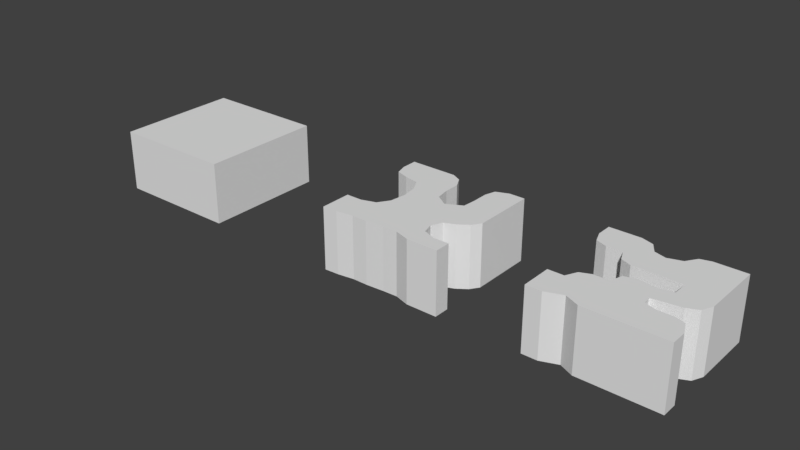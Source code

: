 # Source: randomMapTile1.blend  (saved by Blender 2.78.0; exported with 4.5.12 LTS)
import bpy
from mathutils import Matrix  # noqa: F401  (used for matrix-valued properties, if any)

bpy.ops.wm.read_factory_settings(use_empty=True)
scene = bpy.context.scene
scene.name = 'Scene'

# ---- collections
col_collection_1 = bpy.data.collections.new('Collection 1'); scene.collection.children.link(col_collection_1)

# ---- world
world_world = bpy.data.worlds.new('World'); scene.world = world_world
world_world.color = (0.05088, 0.05088, 0.05088)
world_world.use_sun_shadow = False
world_world.sun_shadow_jitter_overblur = 0.0
world_world.cycles.sampling_method = 'MANUAL'

# ---- meshes
me_cube_006 = bpy.data.meshes.new('Cube.006')
me_cube_006.from_pydata([(-1.0, -1.0, -1.0), (-1.0, -1.0, 1.0), (-1.0, 1.0, -1.0), (-1.0, 1.0, 1.0), (1.0, -1.0, -1.0), (1.0, -1.0, 1.0), (1.0, 1.0, -1.0), (1.0, 1.0, 1.0), (0.75, -0.5, 0.5), (-1.0, -1.0, 0.0), (0.3332, -0.4434, 0.5), (-1.0, 1.0, 0.0), (-0.5, -0.25, 0.5), (-0.75, -0.5, 0.5), (1.0, 1.0, 0.0), (1.0, 0.0, -1.0), (1.0, 0.0, 1.0), (1.0, -1.0, 0.0), (0.0, -1.0, -1.0), (0.0, -1.0, 1.0), (0.0, 0.0, 1.0), (0.0, -1.0, 0.0), (1.0, 0.0, 0.0), (-0.6635, -0.3199, 0.5), (-0.25, -0.25, 0.5), (-1.0, -0.5, -1.0), (-1.0, -1.0, 0.5), (-0.9301, 0.5665, 1.0), (-1.0, 1.0, -0.5), (-0.5, 1.0, -1.0), (0.5, 1.0, 1.0), (1.0, 1.0, -0.5), (1.0, 0.5, -1.0), (0.9135, -0.5532, 1.0), (1.0, -1.0, -0.5), (0.5, -1.0, -1.0), (-0.4767, -0.8969, 1.0), (-0.9301, 0.5665, -1.0), (-1.0, -1.0, -0.5), (-1.0, -0.5, 1.0), (-1.0, 1.0, 0.5), (0.5, 1.0, -1.0), (-0.5, 1.0, 1.0), (1.0, 1.0, 0.5), (1.0, 0.5, 1.0), (1.0, -1.0, 0.5), (-0.4767, -0.8969, -1.0), (0.5, -1.0, 1.0), (0.0, -0.5, 1.0), (0.0, 0.5, 1.0), (0.5, 0.0, 1.0), (0.3165, -0.3099, 0.5), (0.0, -0.5, -1.0), (0.0, 0.5, -1.0), (0.75, -0.25, 0.5), (0.5, 0.0, -1.0), (-0.4767, -0.8969, 4.711e-10), (0.5, -1.0, 0.0), (0.0, -1.0, -0.5), (0.0, -1.0, 0.5), (0.9135, -0.5532, -1.75e-09), (1.0, 0.5, 0.0), (1.0, 0.0, -0.5), (1.0, 0.0, 0.5), (0.5, 1.0, 0.0), (-0.5, 1.0, 0.0), (0.2167, 0.7799, 0.5), (-0.1934, 0.7666, 0.5), (-0.9301, 0.5665, 1.413e-09), (-0.25, 0.25, 0.5), (0.25, 0.25, 0.5), (-1.0, -0.5, -0.5), (-0.9301, 0.5665, -0.5), (-0.5, 1.0, 0.5), (-0.5, 1.0, -0.5), (0.5, 1.0, -0.5), (1.0, 0.5, 0.5), (1.0, 0.5, -0.5), (0.5, -1.0, 0.5), (0.5, -1.0, -0.5), (-0.4767, -0.8969, -0.5), (0.5, 0.5, -1.0), (-0.5, 0.5, -1.0), (-0.5, -0.5, -1.0), (-0.5, 0.5, 1.0), (0.5, 0.5, 1.0), (0.5, -0.5, 1.0), (-0.5, -0.5, 1.0), (0.5, -0.5, -1.0), (-0.4767, -0.8969, 0.5), (0.9135, -0.5532, 0.5), (0.5, 1.0, 0.5), (-0.9301, 0.5665, 0.5), (-1.0, -0.75, -1.0), (-1.0, -1.0, 0.75), (-1.0, 0.75, 1.0), (-1.0, 1.0, -0.75), (-0.75, 1.0, -1.0), (0.75, 1.0, 1.0), (1.0, 1.0, -0.75), (1.0, 0.75, -1.0), (1.0, -0.75, 1.0), (1.0, -1.0, -0.75), (0.75, -1.0, -1.0), (-0.75, -1.0, 1.0), (0.25, 0.25, 0.75), (-1.0, -1.0, -0.25), (-0.25, 0.25, 0.75), (-1.0, 1.0, 0.25), (-0.3032, 0.9368, 1.0), (1.0, 1.0, 0.25), (0.9235, -0.1701, -1.0), (1.0, 0.25, 1.0), (1.0, -1.0, 0.25), (-0.25, -1.0, -1.0), (0.25, -1.0, 1.0), (0.0, -0.75, 1.0), (0.0, 0.25, 1.0), (0.75, 0.0, 1.0), (-0.1934, -0.04991, 1.0), (0.0, -0.75, -1.0), (-0.1934, 0.7666, 0.75), (-0.75, -1.0, 0.0), (0.25, -1.0, 0.0), (0.0, -1.0, -0.75), (0.0, -1.0, 0.25), (1.0, -0.75, 0.0), (1.0, 0.25, 0.0), (1.0, 0.0, -0.75), (1.0, 0.0, 0.25), (0.75, 1.0, 0.0), (-0.3032, 0.9368, -1.077e-09), (0.2167, 0.7799, 0.75), (0.75, -0.25, 0.75), (-1.0, 0.75, 0.0), (0.3165, -0.3099, 0.75), (-0.25, -0.25, 0.75), (-0.6635, -0.3199, 0.75), (-0.75, -0.5, 0.75), (-1.0, -1.0, 0.25), (-0.5, -0.25, 0.75), (-1.0, 1.0, -0.25), (-0.3032, 0.9368, -1.0), (0.3332, 0.9534, 1.0), (1.0, 1.0, -0.25), (1.0, 0.25, -1.0), (0.9235, -0.1701, 1.0), (1.0, -1.0, -0.25), (0.25, -1.0, -1.0), (-0.25, -1.0, 1.0), (-1.0, 0.75, -1.0), (-1.0, -1.0, -0.75), (-1.0, -0.75, 1.0), (-1.0, 1.0, 0.75), (0.75, 1.0, -1.0), (-0.75, 1.0, 1.0), (1.0, 1.0, 0.75), (1.0, -0.75, -1.0), (1.0, 0.75, 1.0), (1.0, -1.0, 0.75), (-0.75, -1.0, -1.0), (0.75, -1.0, 1.0), (0.0, -0.25, 1.0), (-0.003327, 0.7101, 1.0), (0.2799, -0.04325, 1.0), (0.3332, -0.4434, 0.75), (0.0, -0.25, -1.0), (-0.003327, 0.7101, -1.0), (-0.1934, -0.04991, -1.0), (0.75, 0.0, -1.0), (-0.25, -1.0, 0.0), (0.75, -1.0, 0.0), (0.0, -1.0, -0.25), (0.0, -1.0, 0.75), (0.9235, -0.1701, -1.548e-09), (1.0, 0.75, 0.0), (1.0, 0.0, -0.25), (1.0, 0.0, 0.75), (0.3332, 0.9534, 1.683e-09), (-0.75, 1.0, 0.0), (0.75, -0.5, 0.75), (0.5366, -0.2799, 0.75), (0.5, 0.25, 0.75), (-1.0, -0.75, 0.0), (-0.75, 0.5, 0.75), (-0.4235, 0.3232, 0.75), (0.2799, -0.04325, 0.75), (-1.0, -0.75, 0.5), (-1.0, -0.5, 0.25), (-0.003327, 0.7101, 0.75), (-1.0, -0.75, -0.5), (-1.0, -0.5, -0.75), (-1.0, 0.75, -0.5), (0.9235, -0.1701, 0.75), (-0.9301, 0.5665, -0.75), (-0.3032, 0.9368, 0.5), (-0.75, 1.0, 0.5), (-0.5, 1.0, 0.25), (-0.5, 1.0, 0.75), (-0.75, 1.0, -0.5), (-0.5, 1.0, -0.75), (-0.5, 1.0, -0.25), (0.75, 1.0, -0.5), (0.5, 1.0, -0.75), (0.5, 1.0, -0.25), (1.0, 0.25, 0.5), (1.0, 0.75, 0.5), (1.0, 0.5, 0.25), (1.0, 0.5, 0.75), (1.0, 0.25, -0.5), (1.0, 0.75, -0.5), (1.0, 0.5, -0.75), (1.0, 0.5, -0.25), (1.0, -0.75, -0.5), (0.9235, -0.1701, -0.5), (0.9135, -0.5532, -0.75), (0.9135, -0.5532, -0.25), (0.25, -1.0, 0.5), (0.75, -1.0, 0.5), (0.5, -1.0, 0.25), (0.5, -1.0, 0.75), (0.25, -1.0, -0.5), (0.75, -1.0, -0.5), (0.5, -1.0, -0.75), (0.5, -1.0, -0.25), (-0.75, -1.0, -0.5), (-0.25, -1.0, -0.5), (-0.4767, -0.8969, -0.75), (-0.4767, -0.8969, -0.25), (0.5, 0.25, -1.0), (0.5, 0.75, -1.0), (0.25, 0.5, -1.0), (0.75, 0.5, -1.0), (-0.5, 0.75, -1.0), (-0.75, 0.5, -1.0), (-0.25, 0.5, -1.0), (-0.5, -0.75, -1.0), (-0.5, -0.25, -1.0), (-0.75, -0.5, -1.0), (-0.25, -0.5, -1.0), (-0.4235, 0.3232, 1.0), (-0.5, 0.75, 1.0), (-0.25, 0.5, 1.0), (-0.75, 0.5, 1.0), (0.5, 0.25, 1.0), (0.5, 0.75, 1.0), (0.75, 0.5, 1.0), (0.25, 0.5, 1.0), (0.5, -0.75, 1.0), (0.5366, -0.2799, 1.0), (0.75, -0.5, 1.0), (0.3332, -0.4434, 1.0), (-0.5, -0.75, 1.0), (-0.5, -0.25, 1.0), (-0.25, -0.5, 1.0), (-0.75, -0.5, 1.0), (0.5, -0.75, -1.0), (0.5366, -0.2799, -1.0), (0.75, -0.5, -1.0), (-0.75, -1.0, 0.5), (-0.25, -1.0, 0.5), (-0.4767, -0.8969, 0.25), (-0.4767, -0.8969, 0.75), (1.0, -0.75, 0.5), (0.9235, -0.1701, 0.5), (0.9135, -0.5532, 0.25), (0.75, 1.0, 0.5), (0.3332, 0.9534, 0.5), (0.5, 1.0, 0.25), (0.5, 1.0, 0.75), (-1.0, 0.75, 0.5), (0.3332, 0.9534, 0.75), (-0.9301, 0.5665, 0.25), (-0.1934, -0.04991, 0.75), (0.0, 0.25, 0.75), (-1.0, 0.75, 0.25), (0.3332, 0.9534, 0.25), (0.75, 1.0, 0.25), (1.0, -0.75, 0.25), (-0.25, -1.0, 0.75), (-0.25, -1.0, 0.25), (-0.75, -1.0, 0.25), (0.75, -0.25, -1.0), (0.25, -0.75, -1.0), (-0.6635, -0.3199, 1.0), (-0.25, -0.25, 1.0), (-0.25, -0.75, 1.0), (0.3165, -0.3099, 1.0), (0.75, -0.25, 1.0), (0.75, -0.75, 1.0), (0.2167, 0.7799, 1.0), (0.75, 0.75, 1.0), (0.75, 0.25, 1.0), (-0.75, 0.75, 1.0), (-0.1934, 0.7666, 1.0), (-0.25, 0.25, 1.0), (-0.6635, -0.3199, -1.0), (-0.75, -0.75, -1.0), (-0.75, 0.75, -1.0), (-0.3032, 0.9368, 0.75), (0.75, 0.75, -1.0), (0.25, 0.25, -1.0), (-0.25, -1.0, -0.25), (-0.25, -1.0, -0.75), (-0.75, -1.0, -0.75), (0.75, -1.0, -0.25), (0.75, -1.0, -0.75), (0.25, -1.0, -0.75), (0.75, -1.0, 0.75), (0.75, -1.0, 0.25), (0.25, -1.0, 0.25), (0.9235, -0.1701, -0.25), (0.9235, -0.1701, -0.75), (1.0, -0.75, -0.75), (1.0, 0.75, -0.25), (1.0, 0.75, -0.75), (1.0, 0.25, -0.75), (1.0, 0.75, 0.75), (1.0, 0.75, 0.25), (1.0, 0.25, 0.25), (0.3332, 0.9534, -0.25), (0.75, 1.0, -0.75), (-0.75, 1.0, -0.25), (-0.75, 1.0, -0.75), (-0.75, 1.0, 0.75), (-0.75, 1.0, 0.25), (-0.3032, 0.9368, 0.25), (0.5, -0.5, 0.75), (-0.5, 0.5, 0.75), (-1.0, 0.75, -0.75), (-1.0, -0.75, -0.25), (-1.0, -0.75, -0.75), (0.5, 0.0, 0.75), (-1.0, -0.75, 0.75), (-1.0, -0.75, 0.25), (-1.0, -0.5, 0.75), (0.9135, -0.5532, 0.75), (-0.9301, 0.5665, 0.75), (-1.0, 0.75, -0.25), (-0.3032, 0.9368, -0.25), (0.75, 1.0, -0.25), (1.0, 0.25, 0.75), (1.0, 0.25, -0.25), (1.0, -0.75, -0.25), (0.25, -1.0, 0.75), (0.25, -1.0, -0.25), (-0.75, -1.0, -0.25), (0.75, 0.25, -1.0), (-0.25, 0.25, -1.0), (-0.25, -0.75, -1.0), (0.0, 0.0, 0.75), (0.25, 0.25, 1.0), (0.25, -0.75, 1.0), (-0.75, -0.75, 1.0), (0.75, -0.75, -1.0), (-0.75, -1.0, 0.75), (1.0, -0.75, 0.75), (0.75, 1.0, 0.75), (-1.0, 0.75, 0.75), (0.5366, -0.2799, 0.5), (0.5, 0.25, 0.5), (-0.75, 0.5, 0.5), (-0.4235, 0.3232, 0.5), (0.2799, -0.04325, 0.5), (-0.003327, 0.7101, 0.5), (-0.1934, -0.04991, 0.5), (0.0, 0.25, 0.5), (0.5, -0.5, 0.5), (-0.5, 0.5, 0.5), (0.5, 0.0, 0.5), (-1.0, -0.5, 0.5), (0.0, 0.0, 0.5), (0.75, -0.5, 0.25), (0.3332, -0.4434, 0.25), (-0.5, -0.25, 0.25), (-0.75, -0.5, 0.25), (-0.6635, -0.3199, 0.25), (-0.25, -0.25, 0.25), (0.3165, -0.3099, 0.25), (0.75, -0.25, 0.25), (0.2167, 0.7799, 0.25), (-0.1934, 0.7666, 0.25), (-0.25, 0.25, 0.25), (0.25, 0.25, 0.25), (0.5366, -0.2799, 0.25), (0.5, 0.25, 0.25), (-0.75, 0.5, 0.25), (-0.4235, 0.3232, 0.25), (0.2799, -0.04325, 0.25), (-0.003327, 0.7101, 0.25), (0.9235, -0.1701, 0.25), (-0.1934, -0.04991, 0.25), (0.0, 0.25, 0.25), (0.5, -0.5, 0.25), (-0.5, 0.5, 0.25), (0.5, 0.0, 0.25), (0.0, 0.0, 0.25), (0.75, -0.5, 0.0), (0.3332, -0.4434, 0.0), (-0.5, -0.25, 0.0), (-0.75, -0.5, 0.0), (-0.6635, -0.3199, 1.75e-09), (-0.25, -0.25, 0.0), (0.3165, -0.3099, 0.0), (0.75, -0.25, 0.0), (0.2167, 0.7799, -6.73e-10), (-0.1934, 0.7666, 1.144e-09), (-0.25, 0.25, 0.0), (0.25, 0.25, 0.0), (0.5366, -0.2799, 0.0), (0.5, 0.25, 0.0), (-0.75, 0.5, 0.0), (-0.4235, 0.3232, 1.548e-09), (0.2799, -0.04325, 0.0), (-0.003327, 0.7101, -6.73e-11), (-0.1934, -0.04991, 0.0), (0.0, 0.25, 0.0), (0.5, -0.5, 0.0), (-0.5, 0.5, 0.0), (0.5, 0.0, 0.0), (-1.0, -0.5, 0.0), (0.0, 0.0, 0.0), (0.75, -0.5, -0.25), (0.3332, -0.4434, -0.25), (-0.5, -0.25, -0.25), (-0.75, -0.5, -0.25), (-0.6635, -0.3199, -0.25), (-0.25, -0.25, -0.25), (0.3165, -0.3099, -0.25), (0.75, -0.25, -0.25), (0.2167, 0.7799, -0.25), (-0.1934, 0.7666, -0.25), (-0.25, 0.25, -0.25), (0.25, 0.25, -0.25), (0.5366, -0.2799, -0.25), (0.5, 0.25, -0.25), (-0.75, 0.5, -0.25), (-0.4235, 0.3232, -0.25), (0.2799, -0.04325, -0.25), (-0.003327, 0.7101, -0.25), (-0.1934, -0.04991, -0.25), (0.0, 0.25, -0.25), (0.5, -0.5, -0.25), (-0.5, 0.5, -0.25), (0.5, 0.0, -0.25), (-1.0, -0.5, -0.25), (-0.9301, 0.5665, -0.25), (0.0, 0.0, -0.25), (0.75, -0.5, -0.5), (0.3332, -0.4434, -0.5), (-0.5, -0.25, -0.5), (-0.75, -0.5, -0.5), (-0.6635, -0.3199, -0.5), (-0.25, -0.25, -0.5), (0.3165, -0.3099, -0.5), (0.75, -0.25, -0.5), (0.2167, 0.7799, -0.5), (-0.1934, 0.7666, -0.5), (-0.25, 0.25, -0.5), (0.25, 0.25, -0.5), (0.5366, -0.2799, -0.5), (0.5, 0.25, -0.5), (-0.75, 0.5, -0.5), (-0.4235, 0.3232, -0.5), (0.2799, -0.04325, -0.5), (-0.003327, 0.7101, -0.5), (0.3332, 0.9534, -0.5), (-0.1934, -0.04991, -0.5), (0.0, 0.25, -0.5), (-0.3032, 0.9368, -0.5), (0.5, -0.5, -0.5), (-0.5, 0.5, -0.5), (0.5, 0.0, -0.5), (0.9135, -0.5532, -0.5), (0.0, 0.0, -0.5), (0.75, -0.5, -0.75), (0.3332, -0.4434, -0.75), (-0.5, -0.25, -0.75), (-0.75, -0.5, -0.75), (-0.6635, -0.3199, -0.75), (-0.25, -0.25, -0.75), (0.3165, -0.3099, -0.75), (0.75, -0.25, -0.75), (0.2167, 0.7799, -0.75), (-0.1934, 0.7666, -0.75), (-0.25, 0.25, -0.75), (0.25, 0.25, -0.75), (0.5366, -0.2799, -0.75), (0.5, 0.25, -0.75), (-0.75, 0.5, -0.75), (-0.4235, 0.3232, -0.75), (0.2799, -0.04325, -0.75), (-0.003327, 0.7101, -0.75), (0.3332, 0.9534, -0.75), (-0.1934, -0.04991, -0.75), (0.0, 0.25, -0.75), (-0.3032, 0.9368, -0.75), (0.5, -0.5, -0.75), (-0.5, 0.5, -0.75), (0.5, 0.0, -0.75), (0.0, 0.0, -0.75), (0.3332, -0.4434, -1.0), (-0.25, -0.25, -1.0), (0.3165, -0.3099, -1.0), (0.2167, 0.7799, -1.0), (-0.1934, 0.7666, -1.0), (-0.4235, 0.3232, -1.0), (0.2799, -0.04325, -1.0), (0.3332, 0.9534, -1.0), (0.0, 0.25, -1.0), (0.9135, -0.5532, -1.0), (0.0, 0.0, -1.0)], [], [(358, 95, 3, 153), (357, 98, 7, 156), (356, 101, 5, 159), (355, 104, 1, 94), (354, 157, 4, 103), (353, 152, 1, 104), (352, 116, 19, 115), (385, 383, 408, 410), (372, 265, 60, 397), (349, 120, 18, 114), (386, 272, 68, 411), (347, 145, 15, 169), (346, 122, 9, 106), (345, 123, 21, 172), (344, 115, 19, 173), (343, 126, 17, 147), (342, 127, 22, 176), (341, 112, 16, 177), (340, 130, 14, 144), (390, 379, 404, 174), (382, 387, 412, 407), (338, 134, 11, 141), (393, 372, 397, 417), (384, 378, 403, 409), (377, 391, 415, 402), (334, 187, 370, 188), (333, 152, 39, 335), (392, 382, 407, 416), (331, 190, 71, 191), (330, 183, 420, 445), (329, 192, 28, 96), (361, 92, 272, 386), (10, 367, 393, 373), (24, 365, 391, 377), (325, 196, 73, 197), (324, 155, 42, 198), (66, 267, 276, 380), (323, 199, 74, 200), (322, 179, 65, 201), (321, 202, 31, 99), (493, 466, 75, 203), (320, 178, 64, 204), (319, 205, 63, 129), (318, 206, 76, 207), (317, 158, 44, 208), (316, 209, 62, 128), (315, 210, 77, 211), (314, 175, 61, 212), (313, 213, 34, 102), (264, 54, 379, 390), (368, 361, 386, 394), (310, 217, 59, 125), (309, 218, 78, 219), (308, 161, 47, 220), (307, 221, 58, 124), (306, 222, 79, 223), (305, 171, 57, 224), (304, 225, 38, 151), (303, 226, 80, 227), (302, 170, 56, 228), (23, 12, 374, 376), (504, 230, 81, 231), (300, 100, 32, 232), (54, 359, 384, 379), (298, 233, 82, 234), (505, 167, 53, 235), (297, 236, 46, 160), (296, 237, 83, 238), (502, 166, 52, 239), (195, 67, 381, 326), (294, 241, 84, 242), (293, 95, 27, 243), (292, 244, 50, 118), (291, 245, 85, 246), (290, 163, 49, 247), (289, 248, 47, 161), (51, 10, 373, 378), (287, 162, 48, 251), (286, 252, 36, 149), (285, 253, 87, 254), (363, 369, 395, 388), (283, 256, 35, 148), (70, 366, 392, 383), (13, 23, 376, 375), (281, 259, 26, 139), (280, 260, 89, 261), (279, 149, 36, 262), (278, 263, 45, 113), (362, 368, 394, 387), (365, 371, 396, 391), (277, 266, 43, 110), (276, 267, 91, 268), (271, 143, 30, 269), (275, 270, 40, 108), (360, 70, 383, 385), (370, 13, 375, 188), (69, 362, 387, 382), (359, 51, 378, 384), (367, 8, 372, 393), (8, 90, 265, 372), (371, 363, 388, 396), (366, 69, 382, 392), (134, 275, 108, 11), (68, 272, 275, 134), (272, 92, 270, 275), (267, 271, 269, 91), (369, 360, 385, 395), (364, 66, 380, 389), (178, 276, 268, 64), (12, 24, 377, 374), (67, 364, 389, 381), (130, 277, 110, 14), (64, 268, 277, 130), (268, 91, 266, 277), (165, 327, 367, 10), (63, 177, 193, 264), (177, 16, 146, 193), (135, 165, 10, 51), (22, 129, 390, 174), (129, 63, 264, 390), (126, 278, 113, 17), (60, 265, 278, 126), (265, 90, 263, 278), (260, 279, 262, 89), (59, 173, 279, 260), (173, 19, 149, 279), (170, 280, 261, 56), (21, 125, 280, 170), (125, 59, 260, 280), (122, 281, 139, 9), (56, 261, 281, 122), (261, 89, 259, 281), (121, 189, 364, 67), (55, 169, 282, 257), (169, 15, 111, 282), (166, 503, 501, 52), (511, 507, 503, 166), (507, 55, 257, 503), (120, 283, 148, 18), (52, 501, 283, 120), (501, 88, 256, 283), (253, 284, 255, 87), (182, 105, 70, 360), (184, 337, 92, 361), (162, 285, 254, 48), (20, 119, 285, 162), (181, 135, 51, 359), (116, 286, 149, 19), (48, 254, 286, 116), (254, 87, 252, 286), (274, 107, 69, 366), (50, 164, 287, 249), (164, 20, 162, 287), (105, 274, 366, 70), (16, 118, 288, 146), (118, 50, 249, 288), (101, 289, 161, 5), (33, 250, 289, 101), (250, 86, 248, 289), (245, 290, 247, 85), (30, 143, 290, 245), (327, 180, 8, 367), (158, 291, 246, 44), (7, 98, 291, 158), (98, 30, 245, 291), (112, 292, 118, 16), (44, 246, 292, 112), (246, 85, 244, 292), (241, 293, 243, 84), (42, 155, 293, 241), (155, 3, 95, 293), (163, 294, 242, 49), (193, 133, 54, 264), (109, 42, 241, 294), (335, 138, 13, 370), (49, 242, 295, 117), (242, 84, 240, 295), (237, 502, 239, 83), (273, 350, 371, 365), (168, 511, 166, 502), (185, 328, 368, 362), (133, 181, 359, 54), (138, 137, 23, 13), (93, 297, 160, 0), (25, 238, 297, 93), (238, 83, 236, 297), (233, 505, 235, 82), (29, 142, 505, 233), (186, 332, 369, 363), (150, 298, 234, 37), (2, 97, 298, 150), (97, 29, 233, 298), (132, 271, 267, 66), (137, 140, 12, 23), (328, 184, 361, 368), (230, 300, 232, 81), (41, 154, 300, 230), (154, 6, 100, 300), (167, 504, 231, 53), (136, 273, 365, 24), (508, 41, 230, 504), (189, 132, 66, 364), (53, 231, 301, 509), (231, 81, 229, 301), (226, 302, 228, 80), (58, 172, 302, 226), (172, 21, 170, 302), (114, 303, 227, 46), (18, 124, 303, 114), (124, 58, 226, 303), (160, 304, 151, 0), (46, 227, 304, 160), (227, 80, 225, 304), (222, 305, 224, 79), (34, 147, 305, 222), (147, 17, 171, 305), (103, 306, 223, 35), (4, 102, 306, 103), (102, 34, 222, 306), (148, 307, 124, 18), (35, 223, 307, 148), (223, 79, 221, 307), (218, 308, 220, 78), (45, 159, 308, 218), (159, 5, 161, 308), (171, 309, 219, 57), (17, 113, 309, 171), (113, 45, 218, 309), (123, 310, 125, 21), (57, 219, 310, 123), (219, 78, 217, 310), (332, 182, 360, 369), (62, 176, 311, 214), (176, 22, 174, 311), (350, 186, 363, 371), (15, 128, 312, 111), (128, 62, 214, 312), (157, 313, 102, 4), (510, 215, 313, 157), (215, 473, 213, 313), (210, 314, 212, 77), (31, 144, 314, 210), (144, 14, 175, 314), (100, 315, 211, 32), (6, 99, 315, 100), (99, 31, 210, 315), (145, 316, 128, 15), (32, 211, 316, 145), (211, 77, 209, 316), (206, 317, 208, 76), (43, 156, 317, 206), (156, 7, 158, 317), (175, 318, 207, 61), (14, 110, 318, 175), (110, 43, 206, 318), (127, 319, 129, 22), (61, 207, 319, 127), (207, 76, 205, 319), (466, 320, 204, 75), (140, 136, 24, 12), (299, 121, 67, 195), (508, 493, 203, 41), (180, 336, 90, 8), (107, 185, 362, 69), (154, 321, 99, 6), (41, 203, 321, 154), (203, 75, 202, 321), (199, 322, 201, 74), (28, 141, 322, 199), (141, 11, 179, 322), (97, 323, 200, 29), (2, 96, 323, 97), (96, 28, 199, 323), (244, 351, 105, 182), (29, 200, 496, 142), (200, 74, 469, 496), (196, 324, 198, 73), (40, 153, 324, 196), (153, 3, 155, 324), (179, 325, 197, 65), (11, 108, 325, 179), (108, 40, 196, 325), (285, 119, 273, 136), (65, 197, 326, 131), (197, 73, 195, 326), (294, 163, 189, 121), (119, 20, 350, 273), (163, 290, 132, 189), (50, 244, 182, 332), (287, 251, 165, 135), (251, 86, 327, 165), (150, 329, 96, 2), (37, 194, 329, 150), (194, 72, 192, 329), (190, 330, 445, 71), (38, 106, 330, 190), (106, 9, 183, 330), (93, 331, 191, 25), (0, 151, 331, 93), (151, 38, 190, 331), (288, 249, 181, 133), (109, 294, 121, 299), (84, 243, 184, 328), (187, 333, 335, 370), (26, 94, 333, 187), (94, 1, 152, 333), (183, 334, 188, 420), (9, 139, 334, 183), (139, 26, 187, 334), (243, 27, 337, 184), (250, 33, 336, 180), (146, 288, 133, 193), (86, 250, 180, 327), (290, 143, 271, 132), (295, 240, 185, 107), (284, 253, 140, 137), (117, 295, 107, 274), (39, 255, 138, 335), (192, 338, 141, 28), (72, 446, 338, 192), (446, 68, 134, 338), (240, 84, 328, 185), (73, 198, 299, 195), (198, 42, 109, 299), (255, 284, 137, 138), (74, 201, 339, 469), (201, 65, 131, 339), (202, 340, 144, 31), (75, 204, 340, 202), (204, 64, 130, 340), (205, 341, 177, 63), (76, 208, 341, 205), (208, 44, 112, 341), (209, 342, 176, 62), (77, 212, 342, 209), (212, 61, 127, 342), (213, 343, 147, 34), (473, 216, 343, 213), (216, 60, 126, 343), (217, 344, 173, 59), (78, 220, 344, 217), (220, 47, 115, 344), (221, 345, 172, 58), (79, 224, 345, 221), (224, 57, 123, 345), (225, 346, 106, 38), (80, 228, 346, 225), (228, 56, 122, 346), (229, 347, 169, 55), (81, 232, 347, 229), (232, 32, 145, 347), (164, 50, 332, 186), (82, 235, 348, 506), (235, 53, 509, 348), (236, 349, 114, 46), (83, 239, 349, 236), (239, 52, 120, 349), (20, 164, 186, 350), (253, 285, 136, 140), (249, 287, 135, 181), (351, 117, 274, 105), (85, 247, 351, 244), (247, 49, 117, 351), (248, 352, 115, 47), (86, 251, 352, 248), (251, 48, 116, 352), (252, 353, 104, 36), (87, 255, 353, 252), (255, 39, 152, 353), (256, 354, 103, 35), (88, 258, 354, 256), (258, 510, 157, 354), (259, 355, 94, 26), (89, 262, 355, 259), (262, 36, 104, 355), (263, 356, 159, 45), (90, 336, 356, 263), (336, 33, 101, 356), (266, 357, 156, 43), (91, 269, 357, 266), (269, 30, 98, 357), (270, 358, 153, 40), (92, 337, 358, 270), (337, 27, 95, 358), (376, 374, 399, 401), (379, 384, 409, 404), (395, 385, 410, 419), (383, 392, 416, 408), (375, 376, 401, 400), (380, 276, 178, 405), (394, 386, 411, 418), (188, 375, 400, 420), (389, 380, 405, 414), (388, 395, 419, 413), (387, 394, 418, 412), (326, 381, 406, 131), (374, 377, 402, 399), (396, 388, 413, 421), (381, 389, 414, 406), (391, 396, 421, 415), (378, 373, 398, 403), (373, 393, 417, 398), (400, 401, 426, 425), (404, 409, 434, 429), (419, 410, 435, 444), (408, 416, 441, 433), (420, 400, 425, 445), (405, 178, 320, 430), (418, 411, 436, 443), (417, 397, 422, 442), (414, 405, 430, 439), (413, 419, 444, 438), (411, 68, 446, 436), (131, 406, 431, 339), (415, 421, 447, 440), (412, 418, 443, 437), (406, 414, 439, 431), (399, 402, 427, 424), (403, 398, 423, 428), (421, 413, 438, 447), (416, 407, 432, 441), (402, 415, 440, 427), (409, 403, 428, 434), (398, 417, 442, 423), (407, 412, 437, 432), (401, 399, 424, 426), (174, 404, 429, 311), (397, 60, 216, 422), (410, 408, 433, 435), (439, 430, 456, 465), (438, 444, 472, 464), (436, 446, 72, 462), (339, 431, 457, 469), (440, 447, 474, 467), (437, 443, 471, 463), (431, 439, 465, 457), (424, 427, 453, 450), (428, 423, 449, 454), (447, 438, 464, 474), (441, 432, 458, 468), (427, 440, 467, 453), (434, 428, 454, 460), (423, 442, 470, 449), (432, 437, 463, 458), (426, 424, 450, 452), (311, 429, 455, 214), (422, 216, 473, 448), (435, 433, 459, 461), (425, 426, 452, 451), (429, 434, 460, 455), (444, 435, 461, 472), (433, 441, 468, 459), (445, 425, 451, 71), (430, 320, 466, 456), (443, 436, 462, 471), (442, 422, 448, 470), (450, 453, 480, 477), (454, 449, 476, 481), (474, 464, 491, 500), (468, 458, 485, 495), (453, 467, 494, 480), (460, 454, 481, 487), (449, 470, 497, 476), (458, 463, 490, 485), (452, 450, 477, 479), (214, 455, 482, 312), (448, 473, 215, 475), (461, 459, 486, 488), (451, 452, 479, 478), (455, 460, 487, 482), (472, 461, 488, 499), (459, 468, 495, 486), (71, 451, 478, 191), (456, 466, 493, 483), (471, 462, 489, 498), (470, 448, 475, 497), (465, 456, 483, 492), (464, 472, 499, 491), (462, 72, 194, 489), (469, 457, 484, 496), (467, 474, 500, 494), (463, 471, 498, 490), (457, 465, 492, 484), (312, 482, 282, 111), (475, 215, 510, 258), (488, 486, 301, 229), (478, 479, 296, 238), (482, 487, 257, 282), (499, 488, 229, 55), (486, 495, 509, 301), (191, 478, 238, 25), (483, 493, 508, 504), (498, 489, 234, 82), (497, 475, 258, 88), (492, 483, 504, 167), (491, 499, 55, 507), (489, 194, 37, 234), (496, 484, 505, 142), (494, 500, 511, 168), (490, 498, 82, 506), (484, 492, 167, 505), (477, 480, 502, 237), (481, 476, 501, 503), (500, 491, 507, 511), (495, 485, 348, 509), (480, 494, 168, 502), (487, 481, 503, 257), (476, 497, 88, 501), (485, 490, 506, 348), (479, 477, 237, 296)])
me_cube_006.use_remesh_preserve_volume = False
me_cube_006.use_remesh_preserve_attributes = False
me_cube_006.use_mirror_vertex_groups = False
me_cube_006.update()
me_cube_005 = bpy.data.meshes.new('Cube.005')
me_cube_005.from_pydata([(-1.0, -1.0, -1.0), (-1.0, -1.0, 1.0), (-1.0, 1.0, -1.0), (-1.0, 1.0, 1.0), (1.0, -1.0, -1.0), (1.0, -1.0, 1.0), (1.0, 1.0, -1.0), (1.0, 1.0, 1.0), (-1.0, -1.0, 0.0), (-1.0, 1.0, 0.0), (-0.09316, 0.9201, -1.0), (-0.09316, 0.9201, 1.0), (1.0, 1.0, 0.0), (1.0, 0.0, -1.0), (1.0, 0.0, 1.0), (1.0, -1.0, 0.0), (0.03327, -0.9335, -1.0), (0.03327, -0.9335, 1.0), (0.0, 0.0, 1.0), (0.0, 0.0, -1.0), (0.03327, -0.9335, -3.365e-10), (1.0, 0.0, 0.0), (-1.0, -1.0, 0.5), (-0.9468, 0.5665, 1.0), (-1.0, 1.0, -0.5), (-0.5, 1.0, -1.0), (0.5499, 0.9201, 1.0), (1.0, 1.0, -0.5), (1.0, 0.5, -1.0), (0.75, -0.25, 0.0), (1.0, -1.0, -0.5), (0.5, -1.0, -1.0), (-0.5, -0.9501, 1.0), (-1.0, -1.0, -0.5), (-1.0, -0.5, 1.0), (-1.0, 1.0, 0.5), (-0.5, 1.0, 1.0), (1.0, 1.0, 0.5), (0.75, -0.75, 0.0), (1.0, 0.5, 1.0), (1.0, -1.0, 0.5), (-0.5, -0.9501, -1.0), (0.5, -1.0, 1.0), (0.0, -0.5, 1.0), (0.0, 0.5, 1.0), (0.5, 0.0, 1.0), (-0.3736, 0.003327, 1.0), (0.0, -0.5, -1.0), (-0.3736, 0.003327, -1.0), (0.5, 0.0, -1.0), (-0.5, -0.9501, 0.0), (0.5, -1.0, 0.0), (0.03327, -0.9335, -0.5), (0.03327, -0.9335, 0.5), (0.5, -0.5, 0.0), (1.0, 0.5, 0.0), (1.0, 0.0, -0.5), (1.0, 0.0, 0.5), (-0.5, 1.0, 0.0), (-0.09316, 0.9201, -0.5), (-0.9468, 0.5665, -5.384e-10), (-0.9468, 0.5665, -0.5), (-0.5, 1.0, 0.5), (-0.5, 1.0, -0.5), (0.5499, 0.9201, -0.5), (1.0, 0.5, 0.5), (1.0, 0.5, -0.5), (0.5, -0.5, 0.25), (0.5, -1.0, 0.5), (0.5, -1.0, -0.5), (-0.5, -0.9501, -0.5), (-0.5166, 0.4567, -1.0), (-0.5233, -0.4268, -1.0), (-0.5166, 0.4567, 1.0), (0.5, 0.5, 1.0), (0.5, -0.5, 1.0), (-0.5233, -0.4268, 1.0), (0.5, -0.5, -1.0), (-0.5, -0.9501, 0.5), (0.75, -0.75, 0.25), (0.5499, 0.9201, 0.5), (-0.9468, 0.5665, 0.5), (-1.0, -0.75, -1.0), (-1.0, -1.0, 0.75), (-1.0, 0.75, 1.0), (-1.0, 1.0, -0.75), (-0.75, 1.0, -1.0), (0.75, 1.0, 1.0), (1.0, 1.0, -0.75), (1.0, 0.75, -1.0), (1.0, -0.75, 1.0), (1.0, -1.0, -0.75), (0.75, -1.0, -1.0), (-0.7672, -0.9885, 1.0), (-1.0, -1.0, -0.25), (-1.0, 1.0, 0.25), (1.0, -0.75, 0.5), (-0.25, 1.0, 1.0), (1.0, 1.0, 0.25), (1.0, 0.25, 1.0), (1.0, -1.0, 0.25), (-0.26, -0.9534, -1.0), (0.2633, -0.9268, 1.0), (0.0, -0.75, 1.0), (0.0366, 0.2766, 1.0), (0.75, 0.0, 1.0), (-0.25, 0.0, 1.0), (0.0, -0.75, -1.0), (0.0366, 0.2766, -1.0), (0.25, 0.0, -1.0), (-0.7672, -0.9885, 1.01e-10), (0.2633, -0.9268, -1.346e-10), (0.03327, -0.9335, -0.75), (0.03327, -0.9335, 0.25), (1.0, 0.25, 0.0), (1.0, 0.0, -0.75), (1.0, 0.0, 0.25), (0.75, 1.0, 0.0), (-0.25, 1.0, 0.0), (-1.0, 0.75, 0.0), (-1.0, -1.0, 0.25), (-1.0, 1.0, -0.25), (-0.25, 1.0, -1.0), (0.9068, -0.1369, 0.5), (1.0, 1.0, -0.25), (1.0, 0.25, -1.0), (0.9068, -0.1369, 1.0), (1.0, -1.0, -0.25), (0.2633, -0.9268, -1.0), (-0.26, -0.9534, 1.0), (-1.0, 0.75, -1.0), (-1.0, -1.0, -0.75), (-1.0, -0.75, 1.0), (-1.0, 1.0, 0.75), (0.75, 1.0, -1.0), (-0.75, 1.0, 1.0), (1.0, 1.0, 0.75), (1.0, 0.75, 1.0), (1.0, -1.0, 0.75), (-0.7672, -0.9885, -1.0), (0.75, -1.0, 1.0), (0.0, -0.25, 1.0), (0.0, 0.75, 1.0), (0.25, 0.0, 1.0), (0.0, -0.25, -1.0), (-0.25, 0.0, -1.0), (0.75, 0.0, -1.0), (-0.26, -0.9534, 1.01e-10), (0.75, -1.0, 0.0), (0.03327, -0.9335, -0.25), (0.03327, -0.9335, 0.75), (1.0, 0.75, 0.0), (1.0, 0.0, -0.25), (1.0, 0.0, 0.75), (0.5466, -0.6735, 0.5), (-0.75, 1.0, 0.0), (-0.09316, 0.9201, 0.75), (-1.0, -0.75, 0.0), (-1.0, -0.75, 0.5), (-1.0, -0.5, 0.75), (-1.0, -0.75, -0.5), (-1.0, -0.5, -0.75), (-1.0, -0.5, -0.25), (-1.0, 0.75, -0.5), (-0.25, 1.0, 0.5), (-0.75, 1.0, 0.5), (-0.5, 1.0, 0.25), (-0.5, 1.0, 0.75), (-0.25, 1.0, -0.5), (-0.75, 1.0, -0.5), (-0.5, 1.0, -0.75), (-0.5, 1.0, -0.25), (0.75, 1.0, -0.5), (0.5765, -0.3232, 0.5), (0.5499, 0.9201, -0.25), (1.0, 0.25, 0.5), (1.0, 0.75, 0.5), (1.0, 0.5, 0.25), (1.0, 0.5, 0.75), (1.0, 0.25, -0.5), (1.0, 0.75, -0.5), (1.0, 0.5, -0.75), (1.0, 0.5, -0.25), (0.9068, -0.1369, -0.5), (0.75, -0.25, 0.25), (0.5765, -0.3232, 0.25), (0.2633, -0.9268, 0.5), (0.75, -1.0, 0.5), (0.5, -1.0, 0.25), (0.5, -1.0, 0.75), (0.2633, -0.9268, -0.5), (0.75, -1.0, -0.5), (0.5, -1.0, -0.75), (0.5, -1.0, -0.25), (-0.7672, -0.9885, -0.5), (-0.26, -0.9534, -0.5), (-0.5, -0.9501, -0.75), (-0.5, -0.9501, -0.25), (0.5, 0.75, -1.0), (0.75, -0.25, 0.5), (0.75, 0.5, -1.0), (-0.4068, 0.2567, -1.0), (-0.5, 0.75, -1.0), (-0.75, 0.5, -1.0), (-0.25, 0.5, -1.0), (-0.5, -0.75, -1.0), (-0.75, -0.5, -1.0), (-0.25, -0.5, -1.0), (-0.4068, 0.2567, 1.0), (-0.5, 0.75, 1.0), (-0.25, 0.5, 1.0), (-0.75, 0.5, 1.0), (0.4834, 0.2766, 1.0), (0.5, 0.75, 1.0), (0.75, 0.5, 1.0), (0.75, -0.75, 0.5), (0.5466, -0.6735, 1.0), (0.5765, -0.3232, 1.0), (0.5466, -0.6735, 0.25), (0.25, -0.5, 1.0), (-0.5, -0.75, 1.0), (-0.4068, -0.25, 1.0), (-0.25, -0.5, 1.0), (-0.75, -0.5, 1.0), (0.5466, -0.6735, -1.0), (0.25, -0.5, -1.0), (-0.7672, -0.9885, 0.5), (-0.26, -0.9534, 0.5), (-0.5, -0.9501, 0.25), (-0.5, -0.9501, 0.75), (0.5, -0.5, 0.5), (0.75, 1.0, 0.5), (0.75, -0.75, 0.75), (-1.0, 0.75, 0.5), (-1.0, 0.75, 0.25), (0.75, -0.25, 0.75), (0.5765, -0.3232, 0.75), (0.75, 1.0, 0.25), (0.9068, -0.1369, 0.75), (0.9068, -0.1369, 0.25), (1.0, -0.75, 0.25), (-0.26, -0.9534, 0.75), (-0.26, -0.9534, 0.25), (-0.7672, -0.9885, 0.25), (0.75, -0.25, -1.0), (0.25, -0.25, -1.0), (0.25, -0.75, -1.0), (-0.25, -0.25, 1.0), (-0.2933, -0.7167, 1.0), (0.25, -0.25, 1.0), (0.75, -0.25, 1.0), (0.75, -0.75, 1.0), (0.5466, -0.6735, 0.75), (0.75, 0.75, 1.0), (0.75, 0.25, 1.0), (-0.75, 0.75, 1.0), (-0.25, 0.75, 1.0), (-0.25, 0.25, 1.0), (-0.25, -0.25, -1.0), (-0.75, -0.75, -1.0), (-0.25, 0.75, -1.0), (-0.75, 0.75, -1.0), (0.75, 0.75, -1.0), (-0.26, -0.9534, -0.25), (-0.26, -0.9534, -0.75), (-0.7672, -0.9885, -0.75), (0.75, -1.0, -0.25), (0.75, -1.0, -0.75), (0.2633, -0.9268, -0.75), (0.75, -1.0, 0.75), (0.75, -1.0, 0.25), (0.2633, -0.9268, 0.25), (0.9068, -0.1369, -0.25), (1.0, 0.75, -0.25), (1.0, 0.75, -0.75), (1.0, 0.25, -0.75), (1.0, 0.75, 0.75), (1.0, 0.75, 0.25), (1.0, 0.25, 0.25), (0.5, -0.5, 0.75), (0.75, 1.0, -0.75), (-0.75, 1.0, -0.25), (-0.75, 1.0, -0.75), (-0.25, 1.0, -0.75), (-0.75, 1.0, 0.75), (-0.75, 1.0, 0.25), (-0.25, 1.0, 0.25), (-1.0, 0.75, -0.75), (-1.0, -0.75, -0.25), (-1.0, -0.75, -0.75), (-1.0, -0.75, 0.75), (-1.0, -0.75, 0.25), (-1.0, 0.75, -0.25), (-0.25, 1.0, 0.75), (-0.25, 1.0, -0.25), (0.75, 1.0, -0.25), (1.0, 0.25, 0.75), (1.0, 0.25, -0.25), (0.2633, -0.9268, 0.75), (0.2633, -0.9268, -0.25), (-0.7672, -0.9885, -0.25), (0.75, 0.25, -1.0), (-0.25, 0.25, -1.0), (-0.2933, -0.7167, -1.0), (0.2367, 0.1469, 1.0), (0.25, -0.75, 1.0), (-0.75, -0.75, 1.0), (0.75, -0.75, -1.0), (-0.7672, -0.9885, 0.75), (1.0, -0.75, 0.75), (0.75, 1.0, 0.75), (-1.0, 0.75, 0.75), (-0.9468, 0.5665, 0.75), (-0.3736, 0.003327, 0.75), (-0.5166, 0.4567, 0.75), (-0.5233, -0.4268, 0.75), (-0.4068, 0.2567, 0.75), (-0.75, 0.5, 0.75), (-0.4068, -0.25, 0.75), (-0.75, -0.5, 0.75), (-1.0, -0.5, 0.5), (-0.3736, 0.003327, 0.5), (-0.5166, 0.4567, 0.5), (-0.5233, -0.4268, 0.5), (-0.4068, 0.2567, 0.5), (-0.75, 0.5, 0.5), (-0.4068, -0.25, 0.5), (-0.75, -0.5, 0.5), (-0.9468, 0.5665, 0.25), (-1.0, -0.5, 0.25), (-0.3736, 0.003327, 0.25), (-0.5166, 0.4567, 0.25), (-0.5233, -0.4268, 0.25), (-0.4068, 0.2567, 0.25), (-0.75, 0.5, 0.25), (-0.4068, -0.25, 0.25), (-0.75, -0.5, 0.25), (-1.0, -0.5, 0.0), (-0.3736, 0.003327, 1.279e-09), (-0.5166, 0.4567, -1.683e-10), (-0.5233, -0.4268, -2.356e-10), (-0.4068, 0.2567, 9.422e-10), (-0.75, 0.5, 0.0), (-0.4068, -0.25, 9.422e-10), (-0.75, -0.5, 0.0), (-0.9468, 0.5665, -0.25), (-0.3736, 0.003327, -0.25), (-0.5166, 0.4567, -0.25), (-0.5233, -0.4268, -0.25), (-0.4068, 0.2567, -0.25), (-0.75, 0.5, -0.25), (-0.4068, -0.25, -0.25), (-0.75, -0.5, -0.25), (-1.0, -0.5, -0.5), (-0.3736, 0.003327, -0.5), (-0.5166, 0.4567, -0.5), (-0.5233, -0.4268, -0.5), (-0.4068, 0.2567, -0.5), (-0.75, 0.5, -0.5), (-0.4068, -0.25, -0.5), (-0.75, -0.5, -0.5), (-0.9468, 0.5665, -0.75), (-0.3736, 0.003327, -0.75), (-0.5166, 0.4567, -0.75), (-0.5233, -0.4268, -0.75), (-0.4068, 0.2567, -0.75), (-0.75, 0.5, -0.75), (-0.4068, -0.25, -0.75), (-0.75, -0.5, -0.75), (-0.9468, 0.5665, -1.0), (-1.0, -0.5, -1.0), (-0.4068, -0.25, -1.0), (0.5765, -0.3232, -7.74e-10), (0.5466, -0.6735, -4.711e-10), (0.9068, -0.1369, -9.422e-10), (1.0, -0.75, 0.0), (0.75, -0.25, -0.25), (0.75, -0.75, -0.25), (0.5, -0.5, -0.25), (0.5765, -0.3232, -0.25), (0.5466, -0.6735, -0.25), (1.0, -0.75, -0.25), (0.75, -0.25, -0.5), (0.75, -0.75, -0.5), (0.5, -0.5, -0.5), (0.5765, -0.3232, -0.5), (0.5466, -0.6735, -0.5), (1.0, -0.75, -0.5), (0.75, -0.25, -0.75), (0.75, -0.75, -0.75), (0.5, -0.5, -0.75), (0.5765, -0.3232, -0.75), (0.5466, -0.6735, -0.75), (0.9068, -0.1369, -0.75), (1.0, -0.75, -0.75), (0.5765, -0.3232, -1.0), (0.9068, -0.1369, -1.0), (1.0, -0.75, -1.0), (0.5499, 0.9201, 0.75), (0.0, 0.5, 0.75), (0.5, 0.5, 0.75), (0.0366, 0.2766, 0.75), (0.0, 0.75, 0.75), (0.4834, 0.2766, 0.75), (0.5, 0.75, 0.75), (0.2367, 0.1469, 0.75), (-0.09316, 0.9201, 0.5), (0.0, 0.5, 0.5), (0.5, 0.5, 0.5), (0.0366, 0.2766, 0.5), (0.0, 0.75, 0.5), (0.4834, 0.2766, 0.5), (0.5, 0.75, 0.5), (0.2367, 0.1469, 0.5), (-0.09316, 0.9201, 0.25), (0.5499, 0.9201, 0.25), (0.0, 0.5, 0.25), (0.5, 0.5, 0.25), (0.0366, 0.2766, 0.25), (0.0, 0.75, 0.25), (0.4834, 0.2766, 0.25), (0.5, 0.75, 0.25), (0.2367, 0.1469, 0.25), (-0.09316, 0.9201, -9.422e-10), (0.5499, 0.9201, 5.048e-10), (0.0, 0.5, 0.0), (0.5, 0.5, 0.0), (0.0366, 0.2766, 3.702e-10), (0.0, 0.75, 0.0), (0.4834, 0.2766, -1.683e-10), (0.5, 0.75, 0.0), (0.2367, 0.1469, -1.346e-10), (-0.09316, 0.9201, -0.25), (0.0, 0.5, -0.25), (0.5, 0.5, -0.25), (0.0366, 0.2766, -0.25), (0.0, 0.75, -0.25), (0.4834, 0.2766, -0.25), (0.5, 0.75, -0.25), (0.2367, 0.1469, -0.25), (0.0, 0.5, -0.5), (0.5, 0.5, -0.5), (0.0366, 0.2766, -0.5), (0.0, 0.75, -0.5), (0.4834, 0.2766, -0.5), (0.5, 0.75, -0.5), (0.2367, 0.1469, -0.5), (-0.09316, 0.9201, -0.75), (0.5499, 0.9201, -0.75), (0.0, 0.5, -0.75), (0.5, 0.5, -0.75), (0.0366, 0.2766, -0.75), (0.0, 0.75, -0.75), (0.4834, 0.2766, -0.75), (0.5, 0.75, -0.75), (0.2367, 0.1469, -0.75), (0.5499, 0.9201, -1.0), (0.0, 0.5, -1.0), (0.5, 0.5, -1.0), (0.0, 0.75, -1.0), (0.4834, 0.2766, -1.0), (0.2367, 0.1469, -1.0)], [], [(311, 84, 3, 133), (310, 87, 7, 136), (309, 90, 5, 138), (308, 93, 1, 83), (307, 397, 4, 92), (306, 132, 1, 93), (305, 103, 17, 102), (304, 104, 18, 143), (303, 107, 16, 101), (302, 108, 19, 145), (301, 125, 13, 146), (300, 110, 8, 94), (299, 111, 20, 149), (298, 102, 17, 150), (381, 375, 15, 127), (297, 114, 21, 152), (296, 99, 14, 153), (295, 117, 12, 124), (294, 118, 423, 432), (293, 97, 11, 156), (292, 119, 9, 121), (291, 158, 320, 329), (290, 132, 34, 159), (289, 160, 353, 161), (288, 157, 337, 162), (287, 163, 24, 85), (286, 164, 406, 414), (285, 165, 62, 166), (284, 135, 36, 167), (283, 168, 59, 447), (282, 169, 63, 170), (281, 155, 58, 171), (280, 172, 27, 88), (29, 372, 379, 376), (374, 29, 376, 272), (278, 175, 57, 116), (277, 176, 65, 177), (276, 137, 39, 178), (275, 179, 56, 115), (274, 180, 66, 181), (273, 151, 55, 182), (394, 387, 30, 91), (142, 44, 399, 402), (212, 74, 400, 403), (271, 186, 53, 113), (270, 187, 68, 188), (269, 140, 42, 189), (268, 190, 52, 112), (267, 191, 69, 192), (266, 148, 51, 193), (265, 194, 33, 131), (264, 195, 70, 196), (263, 147, 50, 197), (461, 460, 49, 109), (372, 54, 378, 379), (262, 89, 28, 200), (261, 202, 71, 203), (260, 459, 457, 204), (259, 205, 41, 139), (258, 144, 47, 207), (257, 208, 46, 106), (256, 209, 73, 210), (255, 84, 23, 211), (254, 212, 45, 105), (253, 213, 74, 214), (38, 375, 381, 377), (251, 216, 42, 140), (304, 212, 403, 405), (249, 141, 43, 219), (248, 220, 32, 129), (247, 221, 76, 222), (246, 224, 31, 128), (245, 395, 77, 225), (74, 213, 404, 400), (243, 226, 22, 120), (242, 227, 78, 228), (241, 129, 32, 229), (240, 96, 40, 100), (390, 392, 224, 77), (388, 391, 395, 244), (237, 231, 37, 98), (67, 218, 373, 54), (185, 67, 54, 372), (234, 233, 35, 95), (119, 234, 95, 9), (60, 328, 234, 119), (328, 81, 233, 234), (218, 79, 38, 373), (239, 184, 29, 374), (184, 185, 372, 29), (79, 240, 375, 38), (230, 154, 218, 67), (199, 173, 185, 184), (117, 237, 98, 12), (424, 415, 237, 117), (415, 80, 231, 237), (391, 390, 77, 395), (57, 153, 238, 123), (153, 14, 126, 238), (393, 388, 244, 396), (21, 116, 239, 374), (116, 57, 123, 239), (375, 240, 100, 15), (389, 394, 397, 307), (392, 389, 307, 224), (227, 241, 229, 78), (53, 150, 241, 227), (150, 17, 129, 241), (147, 242, 228, 50), (20, 113, 242, 147), (113, 53, 227, 242), (110, 243, 120, 8), (50, 228, 243, 110), (228, 78, 226, 243), (386, 383, 389, 392), (49, 146, 244, 395), (146, 13, 396, 244), (144, 245, 225, 47), (19, 109, 245, 144), (109, 49, 395, 245), (107, 246, 128, 16), (47, 225, 246, 107), (225, 77, 224, 246), (141, 247, 222, 43), (18, 106, 247, 141), (106, 46, 221, 247), (103, 248, 129, 17), (43, 222, 248, 103), (222, 76, 220, 248), (217, 249, 219, 75), (45, 143, 249, 217), (143, 18, 141, 249), (384, 386, 392, 390), (14, 105, 250, 126), (105, 45, 217, 250), (90, 251, 140, 5), (382, 385, 391, 388), (183, 382, 388, 393), (154, 215, 79, 218), (123, 199, 184, 239), (215, 96, 240, 79), (137, 253, 214, 39), (7, 87, 253, 137), (87, 26, 213, 253), (99, 254, 105, 14), (39, 214, 254, 99), (214, 74, 212, 254), (209, 255, 211, 73), (36, 135, 255, 209), (135, 3, 84, 255), (142, 256, 210, 44), (11, 97, 256, 142), (97, 36, 209, 256), (104, 257, 106, 18), (44, 210, 257, 104), (210, 73, 208, 257), (371, 258, 207, 72), (48, 145, 258, 371), (145, 19, 144, 258), (82, 259, 139, 0), (370, 206, 259, 82), (206, 72, 205, 259), (202, 260, 204, 71), (25, 122, 260, 202), (122, 10, 459, 260), (130, 261, 203, 369), (2, 86, 261, 130), (86, 25, 202, 261), (198, 262, 200, 458), (456, 134, 262, 198), (134, 6, 89, 262), (173, 230, 67, 185), (232, 309, 96, 215), (238, 235, 199, 123), (108, 461, 109, 19), (252, 232, 215, 154), (235, 236, 173, 199), (195, 263, 197, 70), (52, 149, 263, 195), (149, 20, 147, 263), (101, 264, 196, 41), (16, 112, 264, 101), (112, 52, 195, 264), (139, 265, 131, 0), (41, 196, 265, 139), (196, 70, 194, 265), (191, 266, 193, 69), (30, 127, 266, 191), (127, 15, 148, 266), (92, 267, 192, 31), (4, 91, 267, 92), (91, 30, 191, 267), (128, 268, 112, 16), (31, 192, 268, 128), (192, 69, 190, 268), (187, 269, 189, 68), (40, 138, 269, 187), (138, 5, 140, 269), (148, 270, 188, 51), (15, 100, 270, 148), (100, 40, 187, 270), (111, 271, 113, 20), (51, 188, 271, 111), (188, 68, 186, 271), (385, 384, 390, 391), (56, 152, 272, 183), (152, 21, 374, 272), (383, 387, 394, 389), (13, 115, 393, 396), (115, 56, 183, 393), (397, 394, 91, 4), (380, 377, 383, 386), (377, 381, 387, 383), (180, 273, 182, 66), (27, 124, 273, 180), (124, 12, 151, 273), (89, 274, 181, 28), (6, 88, 274, 89), (88, 27, 180, 274), (125, 275, 115, 13), (28, 181, 275, 125), (181, 66, 179, 275), (176, 276, 178, 65), (37, 136, 276, 176), (136, 7, 137, 276), (151, 277, 177, 55), (12, 98, 277, 151), (98, 37, 176, 277), (114, 278, 116, 21), (55, 177, 278, 114), (177, 65, 175, 278), (279, 252, 154, 230), (236, 279, 230, 173), (217, 75, 279, 236), (250, 217, 236, 235), (216, 251, 232, 252), (75, 216, 252, 279), (134, 280, 88, 6), (456, 448, 280, 134), (448, 64, 172, 280), (169, 281, 171, 63), (24, 121, 281, 169), (121, 9, 155, 281), (86, 282, 170, 25), (2, 85, 282, 86), (85, 24, 169, 282), (122, 283, 447, 10), (25, 170, 283, 122), (170, 63, 168, 283), (165, 284, 167, 62), (35, 133, 284, 165), (133, 3, 135, 284), (155, 285, 166, 58), (9, 95, 285, 155), (95, 35, 165, 285), (118, 286, 414, 423), (58, 166, 286, 118), (166, 62, 164, 286), (130, 287, 85, 2), (369, 361, 287, 130), (361, 61, 163, 287), (160, 288, 162, 353), (33, 94, 288, 160), (94, 8, 157, 288), (82, 289, 161, 370), (0, 131, 289, 82), (131, 33, 160, 289), (158, 290, 159, 320), (22, 83, 290, 158), (83, 1, 132, 290), (157, 291, 329, 337), (8, 120, 291, 157), (120, 22, 158, 291), (163, 292, 121, 24), (61, 345, 292, 163), (345, 60, 119, 292), (164, 293, 156, 406), (62, 167, 293, 164), (167, 36, 97, 293), (168, 294, 432, 59), (63, 171, 294, 168), (171, 58, 118, 294), (172, 295, 124, 27), (64, 174, 295, 172), (174, 424, 117, 295), (175, 296, 153, 57), (65, 178, 296, 175), (178, 39, 99, 296), (179, 297, 152, 56), (66, 182, 297, 179), (182, 55, 114, 297), (387, 381, 127, 30), (378, 380, 386, 384), (379, 378, 384, 385), (186, 298, 150, 53), (68, 189, 298, 186), (189, 42, 102, 298), (190, 299, 149, 52), (69, 193, 299, 190), (193, 51, 111, 299), (194, 300, 94, 33), (70, 197, 300, 194), (197, 50, 110, 300), (460, 301, 146, 49), (458, 200, 301, 460), (200, 28, 125, 301), (201, 302, 145, 48), (71, 204, 302, 201), (204, 457, 108, 302), (205, 303, 101, 41), (72, 207, 303, 205), (207, 47, 107, 303), (212, 304, 143, 45), (126, 250, 235, 238), (251, 90, 309, 232), (216, 305, 102, 42), (75, 219, 305, 216), (219, 43, 103, 305), (220, 306, 93, 32), (76, 223, 306, 220), (223, 34, 132, 306), (224, 307, 92, 31), (272, 376, 382, 183), (376, 379, 385, 382), (226, 308, 83, 22), (78, 229, 308, 226), (229, 32, 93, 308), (96, 309, 138, 40), (373, 38, 377, 380), (54, 373, 380, 378), (231, 310, 136, 37), (80, 398, 310, 231), (398, 26, 87, 310), (233, 311, 133, 35), (81, 312, 311, 233), (312, 23, 84, 311), (211, 23, 312, 317), (73, 211, 317, 314), (34, 223, 319, 159), (223, 76, 315, 319), (221, 46, 313, 318), (76, 221, 318, 315), (208, 73, 314, 316), (46, 208, 316, 313), (318, 313, 321, 326), (316, 314, 322, 324), (315, 318, 326, 323), (313, 316, 324, 321), (159, 319, 327, 320), (317, 312, 81, 325), (319, 315, 323, 327), (314, 317, 325, 322), (321, 324, 333, 330), (320, 327, 336, 329), (325, 81, 328, 334), (327, 323, 332, 336), (322, 325, 334, 331), (326, 321, 330, 335), (324, 322, 331, 333), (323, 326, 335, 332), (334, 328, 60, 342), (336, 332, 340, 344), (331, 334, 342, 339), (335, 330, 338, 343), (333, 331, 339, 341), (332, 335, 343, 340), (330, 333, 341, 338), (329, 336, 344, 337), (343, 338, 346, 351), (341, 339, 347, 349), (340, 343, 351, 348), (338, 341, 349, 346), (337, 344, 352, 162), (342, 60, 345, 350), (344, 340, 348, 352), (339, 342, 350, 347), (349, 347, 355, 357), (348, 351, 359, 356), (346, 349, 357, 354), (162, 352, 360, 353), (350, 345, 61, 358), (352, 348, 356, 360), (347, 350, 358, 355), (351, 346, 354, 359), (353, 360, 368, 161), (358, 61, 361, 366), (360, 356, 364, 368), (355, 358, 366, 363), (359, 354, 362, 367), (357, 355, 363, 365), (356, 359, 367, 364), (354, 357, 365, 362), (368, 364, 72, 206), (363, 366, 203, 71), (367, 362, 48, 371), (365, 363, 71, 201), (364, 367, 371, 72), (362, 365, 201, 48), (161, 368, 206, 370), (366, 361, 369, 203), (44, 104, 401, 399), (11, 142, 402, 156), (104, 304, 405, 401), (213, 26, 398, 404), (401, 405, 413, 409), (404, 398, 80, 412), (156, 402, 410, 406), (400, 404, 412, 408), (405, 403, 411, 413), (403, 400, 408, 411), (399, 401, 409, 407), (402, 399, 407, 410), (408, 412, 421, 417), (413, 411, 420, 422), (411, 408, 417, 420), (407, 409, 418, 416), (410, 407, 416, 419), (409, 413, 422, 418), (412, 80, 415, 421), (406, 410, 419, 414), (422, 420, 429, 431), (420, 417, 426, 429), (416, 418, 427, 425), (419, 416, 425, 428), (418, 422, 431, 427), (421, 415, 424, 430), (414, 419, 428, 423), (417, 421, 430, 426), (428, 425, 433, 436), (427, 431, 439, 435), (430, 424, 174, 438), (423, 428, 436, 432), (426, 430, 438, 434), (431, 429, 437, 439), (429, 426, 434, 437), (425, 427, 435, 433), (438, 174, 64, 445), (432, 436, 443, 59), (434, 438, 445, 441), (439, 437, 444, 446), (437, 434, 441, 444), (433, 435, 442, 440), (436, 433, 440, 443), (435, 439, 446, 442), (446, 444, 453, 455), (444, 441, 450, 453), (440, 442, 451, 449), (443, 440, 449, 452), (442, 446, 455, 451), (445, 64, 448, 454), (59, 443, 452, 447), (441, 445, 454, 450), (453, 450, 458, 460), (449, 451, 108, 457), (452, 449, 457, 459), (451, 455, 461, 108), (454, 448, 456, 198), (447, 452, 459, 10), (450, 454, 198, 458), (455, 453, 460, 461)])
me_cube_005.use_remesh_preserve_volume = False
me_cube_005.use_remesh_preserve_attributes = False
me_cube_005.use_mirror_vertex_groups = False
me_cube_005.update()
me_cube_003 = bpy.data.meshes.new('Cube.003')
me_cube_003.from_pydata([(-1.0, -1.0, -1.0), (-1.0, -1.0, 1.0), (-1.0, 1.0, -1.0), (-1.0, 1.0, 1.0), (1.0, -1.0, -1.0), (1.0, -1.0, 1.0), (1.0, 1.0, -1.0), (1.0, 1.0, 1.0), (-1.0, 0.0, -1.0), (-1.0, -1.0, 0.0), (-1.0, 0.0, 1.0), (-1.0, 1.0, 0.0), (0.0, 1.0, -1.0), (0.0, 1.0, 1.0), (1.0, 1.0, 0.0), (1.0, 0.0, -1.0), (1.0, 0.0, 1.0), (1.0, -1.0, 0.0), (0.0, -1.0, -1.0), (0.0, -1.0, 1.0), (0.0, 0.0, 1.0), (0.0, 0.0, -1.0), (0.0, -1.0, 0.0), (1.0, 0.0, 0.0), (0.0, 1.0, 0.0), (-1.0, 0.0, 0.0), (-1.0, -0.5, -1.0), (-1.0, -1.0, 0.5), (-1.0, 0.5, 1.0), (-1.0, 1.0, -0.5), (-0.5, 1.0, -1.0), (0.5, 1.0, 1.0), (1.0, 1.0, -0.5), (1.0, 0.5, -1.0), (1.0, -0.5, 1.0), (1.0, -1.0, -0.5), (0.5, -1.0, -1.0), (-0.5, -1.0, 1.0), (-1.0, 0.5, -1.0), (-1.0, -1.0, -0.5), (-1.0, -0.5, 1.0), (-1.0, 1.0, 0.5), (0.5, 1.0, -1.0), (-0.5, 1.0, 1.0), (1.0, 1.0, 0.5), (1.0, -0.5, -1.0), (1.0, 0.5, 1.0), (1.0, -1.0, 0.5), (-0.5, -1.0, -1.0), (0.5, -1.0, 1.0), (0.0, -0.5, 1.0), (0.0, 0.5, 1.0), (0.5, 0.0, 1.0), (-0.5, 0.0, 1.0), (0.0, -0.5, -1.0), (0.0, 0.5, -1.0), (-0.5, 0.0, -1.0), (0.5, 0.0, -1.0), (-0.5, -1.0, 0.0), (0.5, -1.0, 0.0), (0.0, -1.0, -0.5), (0.0, -1.0, 0.5), (1.0, -0.5, 0.0), (1.0, 0.5, 0.0), (1.0, 0.0, -0.5), (1.0, 0.0, 0.5), (0.5, 1.0, 0.0), (-0.5, 1.0, 0.0), (0.0, 1.0, -0.5), (0.0, 1.0, 0.5), (-1.0, 0.5, 0.0), (-1.0, -0.5, 0.0), (-1.0, 0.0, -0.5), (-1.0, 0.0, 0.5), (-1.0, -0.5, 0.5), (-1.0, -0.5, -0.5), (-1.0, 0.5, -0.5), (-0.5, 1.0, 0.5), (-0.5, 1.0, -0.5), (0.5, 1.0, -0.5), (1.0, 0.5, 0.5), (1.0, 0.5, -0.5), (1.0, -0.5, -0.5), (0.5, -1.0, 0.5), (0.5, -1.0, -0.5), (-0.5, -1.0, -0.5), (0.5, 0.5, -1.0), (-0.5, 0.5, -1.0), (-0.5, -0.5, -1.0), (-0.5, 0.5, 1.0), (0.5, 0.5, 1.0), (0.5, -0.5, 1.0), (-0.5, -0.5, 1.0), (0.5, -0.5, -1.0), (-0.5, -1.0, 0.5), (1.0, -0.5, 0.5), (0.5, 1.0, 0.5), (-1.0, 0.5, 0.5), (-1.0, -0.75, -1.0), (-1.0, -1.0, 0.75), (-1.0, 0.75, 1.0), (-1.0, 1.0, -0.75), (-0.75, 1.0, -1.0), (0.75, 1.0, 1.0), (1.0, 1.0, -0.75), (1.0, 0.75, -1.0), (1.0, -0.75, 1.0), (1.0, -1.0, -0.75), (0.75, -1.0, -1.0), (-0.75, -1.0, 1.0), (-1.0, 0.25, -1.0), (-1.0, -1.0, -0.25), (-1.0, -0.25, 1.0), (-1.0, 1.0, 0.25), (0.25, 1.0, -1.0), (-0.25, 1.0, 1.0), (1.0, 1.0, 0.25), (1.0, -0.25, -1.0), (1.0, 0.25, 1.0), (1.0, -1.0, 0.25), (-0.25, -1.0, -1.0), (0.25, -1.0, 1.0), (0.0, -0.75, 1.0), (0.0, 0.25, 1.0), (0.75, 0.0, 1.0), (-0.25, 0.0, 1.0), (0.0, -0.75, -1.0), (0.0, 0.25, -1.0), (-0.75, 0.0, -1.0), (0.25, 0.0, -1.0), (-0.75, -1.0, 0.0), (0.25, -1.0, 0.0), (0.0, -1.0, -0.75), (0.0, -1.0, 0.25), (1.0, -0.75, 0.0), (1.0, 0.25, 0.0), (1.0, 0.0, -0.75), (1.0, 0.0, 0.25), (0.75, 1.0, 0.0), (-0.25, 1.0, 0.0), (0.0, 1.0, -0.75), (0.0, 1.0, 0.25), (-1.0, 0.75, 0.0), (-1.0, -0.25, 0.0), (-1.0, 0.0, -0.75), (-1.0, 0.0, 0.25), (-1.0, -0.25, -1.0), (-1.0, -1.0, 0.25), (-1.0, 0.25, 1.0), (-1.0, 1.0, -0.25), (-0.25, 1.0, -1.0), (0.25, 1.0, 1.0), (1.0, 1.0, -0.25), (1.0, 0.25, -1.0), (1.0, -0.25, 1.0), (1.0, -1.0, -0.25), (0.25, -1.0, -1.0), (-0.25, -1.0, 1.0), (-1.0, 0.75, -1.0), (-1.0, -1.0, -0.75), (-1.0, -0.75, 1.0), (-1.0, 1.0, 0.75), (0.75, 1.0, -1.0), (-0.75, 1.0, 1.0), (1.0, 1.0, 0.75), (1.0, -0.75, -1.0), (1.0, 0.75, 1.0), (1.0, -1.0, 0.75), (-0.75, -1.0, -1.0), (0.75, -1.0, 1.0), (0.0, -0.25, 1.0), (0.0, 0.75, 1.0), (0.25, 0.0, 1.0), (-0.75, 0.0, 1.0), (0.0, -0.25, -1.0), (0.0, 0.75, -1.0), (-0.25, 0.0, -1.0), (0.75, 0.0, -1.0), (-0.25, -1.0, 0.0), (0.75, -1.0, 0.0), (0.0, -1.0, -0.25), (0.0, -1.0, 0.75), (1.0, -0.25, 0.0), (1.0, 0.75, 0.0), (1.0, 0.0, -0.25), (1.0, 0.0, 0.75), (0.25, 1.0, 0.0), (-0.75, 1.0, 0.0), (0.0, 1.0, -0.25), (0.0, 1.0, 0.75), (-1.0, 0.25, 0.0), (-1.0, -0.75, 0.0), (-1.0, 0.0, -0.25), (-1.0, 0.0, 0.75), (-1.0, -0.25, 0.5), (-1.0, -0.75, 0.5), (-1.0, -0.5, 0.25), (-1.0, -0.5, 0.75), (-1.0, -0.25, -0.5), (-1.0, -0.75, -0.5), (-1.0, -0.5, -0.75), (-1.0, -0.5, -0.25), (-1.0, 0.75, -0.5), (-1.0, 0.25, -0.5), (-1.0, 0.5, -0.75), (-1.0, 0.5, -0.25), (-0.25, 1.0, 0.5), (-0.75, 1.0, 0.5), (-0.5, 1.0, 0.25), (-0.5, 1.0, 0.75), (-0.25, 1.0, -0.5), (-0.75, 1.0, -0.5), (-0.5, 1.0, -0.75), (-0.5, 1.0, -0.25), (0.75, 1.0, -0.5), (0.25, 1.0, -0.5), (0.5, 1.0, -0.75), (0.5, 1.0, -0.25), (1.0, 0.25, 0.5), (1.0, 0.75, 0.5), (1.0, 0.5, 0.25), (1.0, 0.5, 0.75), (1.0, 0.25, -0.5), (1.0, 0.75, -0.5), (1.0, 0.5, -0.75), (1.0, 0.5, -0.25), (1.0, -0.75, -0.5), (1.0, -0.25, -0.5), (1.0, -0.5, -0.75), (1.0, -0.5, -0.25), (0.25, -1.0, 0.5), (0.75, -1.0, 0.5), (0.5, -1.0, 0.25), (0.5, -1.0, 0.75), (0.25, -1.0, -0.5), (0.75, -1.0, -0.5), (0.5, -1.0, -0.75), (0.5, -1.0, -0.25), (-0.75, -1.0, -0.5), (-0.25, -1.0, -0.5), (-0.5, -1.0, -0.75), (-0.5, -1.0, -0.25), (0.5, 0.25, -1.0), (0.5, 0.75, -1.0), (0.25, 0.5, -1.0), (0.75, 0.5, -1.0), (-0.5, 0.25, -1.0), (-0.5, 0.75, -1.0), (-0.75, 0.5, -1.0), (-0.25, 0.5, -1.0), (-0.5, -0.75, -1.0), (-0.5, -0.25, -1.0), (-0.75, -0.5, -1.0), (-0.25, -0.5, -1.0), (-0.5, 0.25, 1.0), (-0.5, 0.75, 1.0), (-0.25, 0.5, 1.0), (-0.75, 0.5, 1.0), (0.5, 0.25, 1.0), (0.5, 0.75, 1.0), (0.75, 0.5, 1.0), (0.25, 0.5, 1.0), (0.5, -0.75, 1.0), (0.5, -0.25, 1.0), (0.75, -0.5, 1.0), (0.25, -0.5, 1.0), (-0.5, -0.75, 1.0), (-0.5, -0.25, 1.0), (-0.25, -0.5, 1.0), (-0.75, -0.5, 1.0), (0.5, -0.75, -1.0), (0.5, -0.25, -1.0), (0.25, -0.5, -1.0), (0.75, -0.5, -1.0), (-0.75, -1.0, 0.5), (-0.25, -1.0, 0.5), (-0.5, -1.0, 0.25), (-0.5, -1.0, 0.75), (1.0, -0.75, 0.5), (1.0, -0.25, 0.5), (1.0, -0.5, 0.25), (1.0, -0.5, 0.75), (0.75, 1.0, 0.5), (0.25, 1.0, 0.5), (0.5, 1.0, 0.25), (0.5, 1.0, 0.75), (-1.0, 0.75, 0.5), (-1.0, 0.25, 0.5), (-1.0, 0.5, 0.25), (-1.0, 0.5, 0.75), (-1.0, 0.25, 0.75), (-1.0, 0.25, 0.25), (-1.0, 0.75, 0.25), (0.25, 1.0, 0.75), (0.25, 1.0, 0.25), (0.75, 1.0, 0.25), (1.0, -0.25, 0.75), (1.0, -0.25, 0.25), (1.0, -0.75, 0.25), (-0.25, -1.0, 0.75), (-0.25, -1.0, 0.25), (-0.75, -1.0, 0.25), (0.75, -0.25, -1.0), (0.25, -0.25, -1.0), (0.25, -0.75, -1.0), (-0.75, -0.25, 1.0), (-0.25, -0.25, 1.0), (-0.25, -0.75, 1.0), (0.25, -0.25, 1.0), (0.75, -0.25, 1.0), (0.75, -0.75, 1.0), (0.25, 0.75, 1.0), (0.75, 0.75, 1.0), (0.75, 0.25, 1.0), (-0.75, 0.75, 1.0), (-0.25, 0.75, 1.0), (-0.25, 0.25, 1.0), (-0.25, -0.25, -1.0), (-0.75, -0.25, -1.0), (-0.75, -0.75, -1.0), (-0.25, 0.75, -1.0), (-0.75, 0.75, -1.0), (-0.75, 0.25, -1.0), (0.75, 0.75, -1.0), (0.25, 0.75, -1.0), (0.25, 0.25, -1.0), (-0.25, -1.0, -0.25), (-0.25, -1.0, -0.75), (-0.75, -1.0, -0.75), (0.75, -1.0, -0.25), (0.75, -1.0, -0.75), (0.25, -1.0, -0.75), (0.75, -1.0, 0.75), (0.75, -1.0, 0.25), (0.25, -1.0, 0.25), (1.0, -0.25, -0.25), (1.0, -0.25, -0.75), (1.0, -0.75, -0.75), (1.0, 0.75, -0.25), (1.0, 0.75, -0.75), (1.0, 0.25, -0.75), (1.0, 0.75, 0.75), (1.0, 0.75, 0.25), (1.0, 0.25, 0.25), (0.25, 1.0, -0.25), (0.25, 1.0, -0.75), (0.75, 1.0, -0.75), (-0.75, 1.0, -0.25), (-0.75, 1.0, -0.75), (-0.25, 1.0, -0.75), (-0.75, 1.0, 0.75), (-0.75, 1.0, 0.25), (-0.25, 1.0, 0.25), (-1.0, 0.25, -0.25), (-1.0, 0.25, -0.75), (-1.0, 0.75, -0.75), (-1.0, -0.75, -0.25), (-1.0, -0.75, -0.75), (-1.0, -0.25, -0.75), (-1.0, -0.75, 0.75), (-1.0, -0.75, 0.25), (-1.0, -0.25, 0.25), (-1.0, -0.25, 0.75), (-1.0, -0.25, -0.25), (-1.0, 0.75, -0.25), (-0.25, 1.0, 0.75), (-0.25, 1.0, -0.25), (0.75, 1.0, -0.25), (1.0, 0.25, 0.75), (1.0, 0.25, -0.25), (1.0, -0.75, -0.25), (0.25, -1.0, 0.75), (0.25, -1.0, -0.25), (-0.75, -1.0, -0.25), (0.75, 0.25, -1.0), (-0.25, 0.25, -1.0), (-0.25, -0.75, -1.0), (-0.75, 0.25, 1.0), (0.25, 0.25, 1.0), (0.25, -0.75, 1.0), (-0.75, -0.75, 1.0), (0.75, -0.75, -1.0), (-0.75, -1.0, 0.75), (1.0, -0.75, 0.75), (0.75, 1.0, 0.75), (-1.0, 0.75, 0.75)], [], [(385, 100, 3, 161), (384, 103, 7, 164), (383, 106, 5, 167), (382, 109, 1, 99), (381, 165, 4, 108), (380, 160, 1, 109), (379, 122, 19, 121), (378, 123, 20, 172), (377, 148, 10, 173), (376, 126, 18, 120), (375, 127, 21, 176), (374, 153, 15, 177), (373, 130, 9, 111), (372, 131, 22, 180), (371, 121, 19, 181), (370, 134, 17, 155), (369, 135, 23, 184), (368, 118, 16, 185), (367, 138, 14, 152), (366, 139, 24, 188), (365, 115, 13, 189), (364, 142, 11, 149), (363, 143, 25, 192), (362, 112, 10, 193), (361, 194, 73, 145), (360, 195, 74, 196), (359, 160, 40, 197), (358, 198, 72, 144), (357, 199, 75, 200), (356, 191, 71, 201), (355, 202, 29, 101), (354, 203, 76, 204), (353, 190, 70, 205), (352, 206, 69, 141), (351, 207, 77, 208), (350, 163, 43, 209), (349, 210, 68, 140), (348, 211, 78, 212), (347, 187, 67, 213), (346, 214, 32, 104), (345, 215, 79, 216), (344, 186, 66, 217), (343, 218, 65, 137), (342, 219, 80, 220), (341, 166, 46, 221), (340, 222, 64, 136), (339, 223, 81, 224), (338, 183, 63, 225), (337, 226, 35, 107), (336, 227, 82, 228), (335, 182, 62, 229), (334, 230, 61, 133), (333, 231, 83, 232), (332, 169, 49, 233), (331, 234, 60, 132), (330, 235, 84, 236), (329, 179, 59, 237), (328, 238, 39, 159), (327, 239, 85, 240), (326, 178, 58, 241), (325, 242, 57, 129), (324, 243, 86, 244), (323, 105, 33, 245), (322, 246, 56, 128), (321, 247, 87, 248), (320, 175, 55, 249), (319, 250, 48, 168), (318, 251, 88, 252), (317, 174, 54, 253), (316, 254, 53, 125), (315, 255, 89, 256), (314, 100, 28, 257), (313, 258, 52, 124), (312, 259, 90, 260), (311, 171, 51, 261), (310, 262, 49, 169), (309, 263, 91, 264), (308, 170, 50, 265), (307, 266, 37, 157), (306, 267, 92, 268), (305, 112, 40, 269), (304, 270, 36, 156), (303, 271, 93, 272), (302, 117, 45, 273), (301, 274, 27, 147), (300, 275, 94, 276), (299, 157, 37, 277), (298, 278, 47, 119), (297, 279, 95, 280), (296, 154, 34, 281), (295, 282, 44, 116), (294, 283, 96, 284), (293, 151, 31, 285), (292, 286, 41, 113), (291, 287, 97, 288), (290, 148, 28, 289), (287, 290, 289, 97), (73, 193, 290, 287), (193, 10, 148, 290), (190, 291, 288, 70), (25, 145, 291, 190), (145, 73, 287, 291), (142, 292, 113, 11), (70, 288, 292, 142), (288, 97, 286, 292), (283, 293, 285, 96), (69, 189, 293, 283), (189, 13, 151, 293), (186, 294, 284, 66), (24, 141, 294, 186), (141, 69, 283, 294), (138, 295, 116, 14), (66, 284, 295, 138), (284, 96, 282, 295), (279, 296, 281, 95), (65, 185, 296, 279), (185, 16, 154, 296), (182, 297, 280, 62), (23, 137, 297, 182), (137, 65, 279, 297), (134, 298, 119, 17), (62, 280, 298, 134), (280, 95, 278, 298), (275, 299, 277, 94), (61, 181, 299, 275), (181, 19, 157, 299), (178, 300, 276, 58), (22, 133, 300, 178), (133, 61, 275, 300), (130, 301, 147, 9), (58, 276, 301, 130), (276, 94, 274, 301), (271, 302, 273, 93), (57, 177, 302, 271), (177, 15, 117, 302), (174, 303, 272, 54), (21, 129, 303, 174), (129, 57, 271, 303), (126, 304, 156, 18), (54, 272, 304, 126), (272, 93, 270, 304), (267, 305, 269, 92), (53, 173, 305, 267), (173, 10, 112, 305), (170, 306, 268, 50), (20, 125, 306, 170), (125, 53, 267, 306), (122, 307, 157, 19), (50, 268, 307, 122), (268, 92, 266, 307), (263, 308, 265, 91), (52, 172, 308, 263), (172, 20, 170, 308), (154, 309, 264, 34), (16, 124, 309, 154), (124, 52, 263, 309), (106, 310, 169, 5), (34, 264, 310, 106), (264, 91, 262, 310), (259, 311, 261, 90), (31, 151, 311, 259), (151, 13, 171, 311), (166, 312, 260, 46), (7, 103, 312, 166), (103, 31, 259, 312), (118, 313, 124, 16), (46, 260, 313, 118), (260, 90, 258, 313), (255, 314, 257, 89), (43, 163, 314, 255), (163, 3, 100, 314), (171, 315, 256, 51), (13, 115, 315, 171), (115, 43, 255, 315), (123, 316, 125, 20), (51, 256, 316, 123), (256, 89, 254, 316), (251, 317, 253, 88), (56, 176, 317, 251), (176, 21, 174, 317), (146, 318, 252, 26), (8, 128, 318, 146), (128, 56, 251, 318), (98, 319, 168, 0), (26, 252, 319, 98), (252, 88, 250, 319), (247, 320, 249, 87), (30, 150, 320, 247), (150, 12, 175, 320), (158, 321, 248, 38), (2, 102, 321, 158), (102, 30, 247, 321), (110, 322, 128, 8), (38, 248, 322, 110), (248, 87, 246, 322), (243, 323, 245, 86), (42, 162, 323, 243), (162, 6, 105, 323), (175, 324, 244, 55), (12, 114, 324, 175), (114, 42, 243, 324), (127, 325, 129, 21), (55, 244, 325, 127), (244, 86, 242, 325), (239, 326, 241, 85), (60, 180, 326, 239), (180, 22, 178, 326), (120, 327, 240, 48), (18, 132, 327, 120), (132, 60, 239, 327), (168, 328, 159, 0), (48, 240, 328, 168), (240, 85, 238, 328), (235, 329, 237, 84), (35, 155, 329, 235), (155, 17, 179, 329), (108, 330, 236, 36), (4, 107, 330, 108), (107, 35, 235, 330), (156, 331, 132, 18), (36, 236, 331, 156), (236, 84, 234, 331), (231, 332, 233, 83), (47, 167, 332, 231), (167, 5, 169, 332), (179, 333, 232, 59), (17, 119, 333, 179), (119, 47, 231, 333), (131, 334, 133, 22), (59, 232, 334, 131), (232, 83, 230, 334), (227, 335, 229, 82), (64, 184, 335, 227), (184, 23, 182, 335), (117, 336, 228, 45), (15, 136, 336, 117), (136, 64, 227, 336), (165, 337, 107, 4), (45, 228, 337, 165), (228, 82, 226, 337), (223, 338, 225, 81), (32, 152, 338, 223), (152, 14, 183, 338), (105, 339, 224, 33), (6, 104, 339, 105), (104, 32, 223, 339), (153, 340, 136, 15), (33, 224, 340, 153), (224, 81, 222, 340), (219, 341, 221, 80), (44, 164, 341, 219), (164, 7, 166, 341), (183, 342, 220, 63), (14, 116, 342, 183), (116, 44, 219, 342), (135, 343, 137, 23), (63, 220, 343, 135), (220, 80, 218, 343), (215, 344, 217, 79), (68, 188, 344, 215), (188, 24, 186, 344), (114, 345, 216, 42), (12, 140, 345, 114), (140, 68, 215, 345), (162, 346, 104, 6), (42, 216, 346, 162), (216, 79, 214, 346), (211, 347, 213, 78), (29, 149, 347, 211), (149, 11, 187, 347), (102, 348, 212, 30), (2, 101, 348, 102), (101, 29, 211, 348), (150, 349, 140, 12), (30, 212, 349, 150), (212, 78, 210, 349), (207, 350, 209, 77), (41, 161, 350, 207), (161, 3, 163, 350), (187, 351, 208, 67), (11, 113, 351, 187), (113, 41, 207, 351), (139, 352, 141, 24), (67, 208, 352, 139), (208, 77, 206, 352), (203, 353, 205, 76), (72, 192, 353, 203), (192, 25, 190, 353), (110, 354, 204, 38), (8, 144, 354, 110), (144, 72, 203, 354), (158, 355, 101, 2), (38, 204, 355, 158), (204, 76, 202, 355), (199, 356, 201, 75), (39, 111, 356, 199), (111, 9, 191, 356), (98, 357, 200, 26), (0, 159, 357, 98), (159, 39, 199, 357), (146, 358, 144, 8), (26, 200, 358, 146), (200, 75, 198, 358), (195, 359, 197, 74), (27, 99, 359, 195), (99, 1, 160, 359), (191, 360, 196, 71), (9, 147, 360, 191), (147, 27, 195, 360), (143, 361, 145, 25), (71, 196, 361, 143), (196, 74, 194, 361), (194, 362, 193, 73), (74, 197, 362, 194), (197, 40, 112, 362), (198, 363, 192, 72), (75, 201, 363, 198), (201, 71, 143, 363), (202, 364, 149, 29), (76, 205, 364, 202), (205, 70, 142, 364), (206, 365, 189, 69), (77, 209, 365, 206), (209, 43, 115, 365), (210, 366, 188, 68), (78, 213, 366, 210), (213, 67, 139, 366), (214, 367, 152, 32), (79, 217, 367, 214), (217, 66, 138, 367), (218, 368, 185, 65), (80, 221, 368, 218), (221, 46, 118, 368), (222, 369, 184, 64), (81, 225, 369, 222), (225, 63, 135, 369), (226, 370, 155, 35), (82, 229, 370, 226), (229, 62, 134, 370), (230, 371, 181, 61), (83, 233, 371, 230), (233, 49, 121, 371), (234, 372, 180, 60), (84, 237, 372, 234), (237, 59, 131, 372), (238, 373, 111, 39), (85, 241, 373, 238), (241, 58, 130, 373), (242, 374, 177, 57), (86, 245, 374, 242), (245, 33, 153, 374), (246, 375, 176, 56), (87, 249, 375, 246), (249, 55, 127, 375), (250, 376, 120, 48), (88, 253, 376, 250), (253, 54, 126, 376), (254, 377, 173, 53), (89, 257, 377, 254), (257, 28, 148, 377), (258, 378, 172, 52), (90, 261, 378, 258), (261, 51, 123, 378), (262, 379, 121, 49), (91, 265, 379, 262), (265, 50, 122, 379), (266, 380, 109, 37), (92, 269, 380, 266), (269, 40, 160, 380), (270, 381, 108, 36), (93, 273, 381, 270), (273, 45, 165, 381), (274, 382, 99, 27), (94, 277, 382, 274), (277, 37, 109, 382), (278, 383, 167, 47), (95, 281, 383, 278), (281, 34, 106, 383), (282, 384, 164, 44), (96, 285, 384, 282), (285, 31, 103, 384), (286, 385, 161, 41), (97, 289, 385, 286), (289, 28, 100, 385)])
me_cube_003.use_remesh_preserve_volume = False
me_cube_003.use_remesh_preserve_attributes = False
me_cube_003.use_mirror_vertex_groups = False
me_cube_003.update()

# ---- objects
ob_cube_002 = bpy.data.objects.new('Cube.002', me_cube_006)
ob_cube_000 = bpy.data.objects.new('Cube.000', me_cube_005)
ob_cube_001 = bpy.data.objects.new('Cube.001', me_cube_003)

# ---- transforms, parenting, visibility, modifiers, constraints
ob_cube_002.location = (27.1, 2.184, 0.0)
ob_cube_002.scale = (10.0, 10.0, 5.0)
ob_cube_002.lineart.crease_threshold = 0.0
ob_cube_000.location = (-6.487, 2.184, 0.0)
ob_cube_000.scale = (10.0, 10.0, 5.0)
ob_cube_000.lineart.crease_threshold = 0.0
ob_cube_001.location = (-49.05, 2.184, 0.0)
ob_cube_001.scale = (10.0, 10.0, 5.0)
ob_cube_001.lineart.crease_threshold = 0.0

# ---- collection membership
col_collection_1.objects.link(ob_cube_002)
col_collection_1.objects.link(ob_cube_000)
col_collection_1.objects.link(ob_cube_001)

# ---- scene / render settings (as saved in the file)
scene.frame_start = 1; scene.frame_end = 250; scene.frame_set(1)
scene.render.engine = 'BLENDER_EEVEE_NEXT'
scene.render.resolution_percentage = 50
scene.render.dither_intensity = 0.0
scene.cycles.use_denoising = False
scene.cycles.samples = 128
scene.cycles.sampling_pattern = 'TABULATED_SOBOL'
scene.cycles.light_sampling_threshold = 0.0
scene.cycles.use_adaptive_sampling = False
scene.cycles.use_light_tree = False
scene.cycles.blur_glossy = 0.0
scene.cycles.sample_clamp_indirect = 0.0
scene.view_settings.view_transform = 'Standard'
bpy.context.view_layer.update()

# ---- added for rendering (the .blend has no active camera and no usable light): camera, sun
cam_auto = bpy.data.cameras.new('AutoCamera')
cam_auto.lens = 50.0
cam_auto.sensor_width = 36.0
cam_auto.clip_end = 1602.82
ob_auto_camera = bpy.data.objects.new('AutoCamera', cam_auto)
scene.collection.objects.link(ob_auto_camera)
ob_auto_camera.location = (80.3537, -107.411, 73.0634)
ob_auto_camera.rotation_euler = (1.09748, -7.21219e-08, 0.694738)
scene.camera = ob_auto_camera
light_auto_sun = bpy.data.lights.new('AutoSun', 'SUN')
light_auto_sun.energy = 3.0
light_auto_sun.angle = 0.0523599
ob_auto_sun = bpy.data.objects.new('AutoSun', light_auto_sun)
scene.collection.objects.link(ob_auto_sun)
ob_auto_sun.rotation_euler = (0.872665, 0.174533, 0.523599)
bpy.context.view_layer.update()
